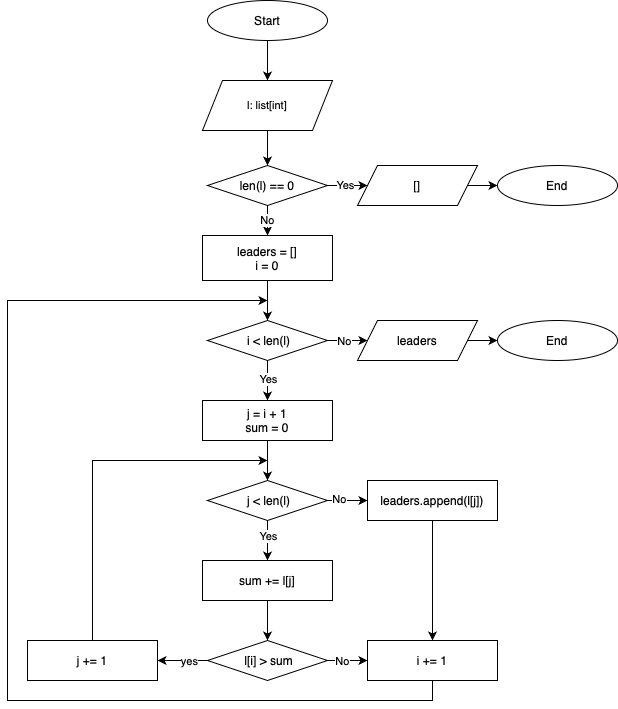

The diagram above was exported from draw.io. Its source (the exported page's mxGraphModel, read from the mxfile embedded in the PNG):
<mxGraphModel dx="1183" dy="696" grid="1" gridSize="10" guides="1" tooltips="1" connect="1" arrows="1" fold="1" page="1" pageScale="1" pageWidth="827" pageHeight="1169" background="#ffffff" math="0" shadow="0">
  <root>
    <mxCell id="0" />
    <mxCell id="1" parent="0" />
    <mxCell id="pkoyU2fwOPBfZemE1w7x-70" style="edgeStyle=orthogonalEdgeStyle;rounded=0;orthogonalLoop=1;jettySize=auto;html=1;exitX=0.5;exitY=1;exitDx=0;exitDy=0;entryX=0.5;entryY=0;entryDx=0;entryDy=0;" edge="1" parent="1" source="pkoyU2fwOPBfZemE1w7x-62" target="pkoyU2fwOPBfZemE1w7x-63">
      <mxGeometry relative="1" as="geometry" />
    </mxCell>
    <mxCell id="pkoyU2fwOPBfZemE1w7x-62" value="Start" style="ellipse;whiteSpace=wrap;html=1;" vertex="1" parent="1">
      <mxGeometry x="320" y="80" width="120" height="40" as="geometry" />
    </mxCell>
    <mxCell id="pkoyU2fwOPBfZemE1w7x-148" style="edgeStyle=orthogonalEdgeStyle;rounded=0;orthogonalLoop=1;jettySize=auto;html=1;exitX=0.5;exitY=1;exitDx=0;exitDy=0;entryX=0.5;entryY=0;entryDx=0;entryDy=0;" edge="1" parent="1" source="pkoyU2fwOPBfZemE1w7x-63" target="pkoyU2fwOPBfZemE1w7x-141">
      <mxGeometry relative="1" as="geometry" />
    </mxCell>
    <mxCell id="pkoyU2fwOPBfZemE1w7x-63" value="l: list[int]" style="shape=parallelogram;perimeter=parallelogramPerimeter;whiteSpace=wrap;html=1;fixedSize=1;fontSize=11;" vertex="1" parent="1">
      <mxGeometry x="315" y="160" width="130" height="50" as="geometry" />
    </mxCell>
    <mxCell id="pkoyU2fwOPBfZemE1w7x-127" style="edgeStyle=orthogonalEdgeStyle;rounded=0;orthogonalLoop=1;jettySize=auto;html=1;exitX=1;exitY=0.5;exitDx=0;exitDy=0;entryX=0;entryY=0.5;entryDx=0;entryDy=0;" edge="1" parent="1" source="pkoyU2fwOPBfZemE1w7x-123" target="pkoyU2fwOPBfZemE1w7x-126">
      <mxGeometry relative="1" as="geometry" />
    </mxCell>
    <mxCell id="pkoyU2fwOPBfZemE1w7x-123" value="leaders" style="shape=parallelogram;perimeter=parallelogramPerimeter;whiteSpace=wrap;html=1;fixedSize=1;" vertex="1" parent="1">
      <mxGeometry x="470" y="400" width="120" height="40" as="geometry" />
    </mxCell>
    <mxCell id="pkoyU2fwOPBfZemE1w7x-126" value="End" style="ellipse;whiteSpace=wrap;html=1;" vertex="1" parent="1">
      <mxGeometry x="610" y="400" width="120" height="40" as="geometry" />
    </mxCell>
    <mxCell id="pkoyU2fwOPBfZemE1w7x-152" style="edgeStyle=orthogonalEdgeStyle;rounded=0;orthogonalLoop=1;jettySize=auto;html=1;exitX=0.5;exitY=1;exitDx=0;exitDy=0;entryX=0.5;entryY=0;entryDx=0;entryDy=0;" edge="1" parent="1" source="pkoyU2fwOPBfZemE1w7x-140" target="pkoyU2fwOPBfZemE1w7x-149">
      <mxGeometry relative="1" as="geometry" />
    </mxCell>
    <mxCell id="pkoyU2fwOPBfZemE1w7x-140" value="leaders = []&lt;div&gt;i = 0&lt;/div&gt;" style="rounded=0;whiteSpace=wrap;html=1;fontSize=12;" vertex="1" parent="1">
      <mxGeometry x="315" y="315" width="130" height="45" as="geometry" />
    </mxCell>
    <mxCell id="pkoyU2fwOPBfZemE1w7x-144" style="edgeStyle=orthogonalEdgeStyle;rounded=0;orthogonalLoop=1;jettySize=auto;html=1;exitX=1;exitY=0.5;exitDx=0;exitDy=0;entryX=0;entryY=0.5;entryDx=0;entryDy=0;" edge="1" parent="1" source="pkoyU2fwOPBfZemE1w7x-141" target="pkoyU2fwOPBfZemE1w7x-142">
      <mxGeometry relative="1" as="geometry" />
    </mxCell>
    <mxCell id="pkoyU2fwOPBfZemE1w7x-145" value="Yes" style="edgeLabel;html=1;align=center;verticalAlign=middle;resizable=0;points=[];" vertex="1" connectable="0" parent="pkoyU2fwOPBfZemE1w7x-144">
      <mxGeometry x="0.2167" y="-3" relative="1" as="geometry">
        <mxPoint y="-4" as="offset" />
      </mxGeometry>
    </mxCell>
    <mxCell id="pkoyU2fwOPBfZemE1w7x-147" value="No" style="edgeStyle=orthogonalEdgeStyle;rounded=0;orthogonalLoop=1;jettySize=auto;html=1;exitX=0.5;exitY=1;exitDx=0;exitDy=0;entryX=0.5;entryY=0;entryDx=0;entryDy=0;" edge="1" parent="1" source="pkoyU2fwOPBfZemE1w7x-141" target="pkoyU2fwOPBfZemE1w7x-140">
      <mxGeometry relative="1" as="geometry" />
    </mxCell>
    <mxCell id="pkoyU2fwOPBfZemE1w7x-141" value="len(l) == 0" style="rhombus;whiteSpace=wrap;html=1;" vertex="1" parent="1">
      <mxGeometry x="320" y="245" width="120" height="40" as="geometry" />
    </mxCell>
    <mxCell id="pkoyU2fwOPBfZemE1w7x-146" style="edgeStyle=orthogonalEdgeStyle;rounded=0;orthogonalLoop=1;jettySize=auto;html=1;exitX=1;exitY=0.5;exitDx=0;exitDy=0;entryX=0;entryY=0.5;entryDx=0;entryDy=0;" edge="1" parent="1" source="pkoyU2fwOPBfZemE1w7x-142" target="pkoyU2fwOPBfZemE1w7x-143">
      <mxGeometry relative="1" as="geometry" />
    </mxCell>
    <mxCell id="pkoyU2fwOPBfZemE1w7x-142" value="[]" style="shape=parallelogram;perimeter=parallelogramPerimeter;whiteSpace=wrap;html=1;fixedSize=1;" vertex="1" parent="1">
      <mxGeometry x="470" y="245" width="120" height="40" as="geometry" />
    </mxCell>
    <mxCell id="pkoyU2fwOPBfZemE1w7x-143" value="End" style="ellipse;whiteSpace=wrap;html=1;" vertex="1" parent="1">
      <mxGeometry x="610" y="245" width="120" height="40" as="geometry" />
    </mxCell>
    <mxCell id="pkoyU2fwOPBfZemE1w7x-150" style="edgeStyle=orthogonalEdgeStyle;rounded=0;orthogonalLoop=1;jettySize=auto;html=1;exitX=1;exitY=0.5;exitDx=0;exitDy=0;entryX=0;entryY=0.5;entryDx=0;entryDy=0;" edge="1" parent="1" source="pkoyU2fwOPBfZemE1w7x-149" target="pkoyU2fwOPBfZemE1w7x-123">
      <mxGeometry relative="1" as="geometry" />
    </mxCell>
    <mxCell id="pkoyU2fwOPBfZemE1w7x-151" value="No" style="edgeLabel;html=1;align=center;verticalAlign=middle;resizable=0;points=[];" vertex="1" connectable="0" parent="pkoyU2fwOPBfZemE1w7x-150">
      <mxGeometry x="0.189" relative="1" as="geometry">
        <mxPoint as="offset" />
      </mxGeometry>
    </mxCell>
    <mxCell id="pkoyU2fwOPBfZemE1w7x-165" style="edgeStyle=orthogonalEdgeStyle;rounded=0;orthogonalLoop=1;jettySize=auto;html=1;exitX=0.5;exitY=1;exitDx=0;exitDy=0;entryX=0.5;entryY=0;entryDx=0;entryDy=0;" edge="1" parent="1" source="pkoyU2fwOPBfZemE1w7x-149" target="pkoyU2fwOPBfZemE1w7x-153">
      <mxGeometry relative="1" as="geometry" />
    </mxCell>
    <mxCell id="pkoyU2fwOPBfZemE1w7x-166" value="Yes" style="edgeLabel;html=1;align=center;verticalAlign=middle;resizable=0;points=[];" vertex="1" connectable="0" parent="pkoyU2fwOPBfZemE1w7x-165">
      <mxGeometry x="-0.1245" y="4" relative="1" as="geometry">
        <mxPoint x="-4" as="offset" />
      </mxGeometry>
    </mxCell>
    <mxCell id="pkoyU2fwOPBfZemE1w7x-149" value="&amp;nbsp;i &amp;lt; len(l)" style="rhombus;whiteSpace=wrap;html=1;" vertex="1" parent="1">
      <mxGeometry x="320" y="400" width="120" height="40" as="geometry" />
    </mxCell>
    <mxCell id="pkoyU2fwOPBfZemE1w7x-167" style="edgeStyle=orthogonalEdgeStyle;rounded=0;orthogonalLoop=1;jettySize=auto;html=1;exitX=0.5;exitY=1;exitDx=0;exitDy=0;entryX=0.5;entryY=0;entryDx=0;entryDy=0;" edge="1" parent="1" source="pkoyU2fwOPBfZemE1w7x-153" target="pkoyU2fwOPBfZemE1w7x-154">
      <mxGeometry relative="1" as="geometry" />
    </mxCell>
    <mxCell id="pkoyU2fwOPBfZemE1w7x-153" value="&lt;div&gt;j = i + 1&lt;/div&gt;&lt;div&gt;sum = 0&lt;/div&gt;" style="rounded=0;whiteSpace=wrap;html=1;fontSize=12;" vertex="1" parent="1">
      <mxGeometry x="315" y="480" width="130" height="40" as="geometry" />
    </mxCell>
    <mxCell id="pkoyU2fwOPBfZemE1w7x-178" value="" style="edgeStyle=orthogonalEdgeStyle;rounded=0;orthogonalLoop=1;jettySize=auto;html=1;entryX=0;entryY=0.5;entryDx=0;entryDy=0;" edge="1" parent="1" source="pkoyU2fwOPBfZemE1w7x-154" target="pkoyU2fwOPBfZemE1w7x-159">
      <mxGeometry relative="1" as="geometry">
        <mxPoint x="476" y="580" as="targetPoint" />
      </mxGeometry>
    </mxCell>
    <mxCell id="pkoyU2fwOPBfZemE1w7x-182" value="No" style="edgeLabel;html=1;align=center;verticalAlign=middle;resizable=0;points=[];" vertex="1" connectable="0" parent="pkoyU2fwOPBfZemE1w7x-178">
      <mxGeometry x="-0.4393" y="2" relative="1" as="geometry">
        <mxPoint as="offset" />
      </mxGeometry>
    </mxCell>
    <mxCell id="pkoyU2fwOPBfZemE1w7x-179" style="edgeStyle=orthogonalEdgeStyle;rounded=0;orthogonalLoop=1;jettySize=auto;html=1;exitX=0.5;exitY=1;exitDx=0;exitDy=0;entryX=0.5;entryY=0;entryDx=0;entryDy=0;" edge="1" parent="1" source="pkoyU2fwOPBfZemE1w7x-154" target="pkoyU2fwOPBfZemE1w7x-172">
      <mxGeometry relative="1" as="geometry" />
    </mxCell>
    <mxCell id="pkoyU2fwOPBfZemE1w7x-180" value="Yes" style="edgeLabel;html=1;align=center;verticalAlign=middle;resizable=0;points=[];" vertex="1" connectable="0" parent="pkoyU2fwOPBfZemE1w7x-179">
      <mxGeometry x="-0.2495" relative="1" as="geometry">
        <mxPoint as="offset" />
      </mxGeometry>
    </mxCell>
    <mxCell id="pkoyU2fwOPBfZemE1w7x-154" value="&amp;nbsp;j &amp;lt; len(l)" style="rhombus;whiteSpace=wrap;html=1;" vertex="1" parent="1">
      <mxGeometry x="320" y="560" width="120" height="40" as="geometry" />
    </mxCell>
    <mxCell id="pkoyU2fwOPBfZemE1w7x-157" value="" style="edgeStyle=orthogonalEdgeStyle;rounded=0;orthogonalLoop=1;jettySize=auto;html=1;exitX=0.5;exitY=1;exitDx=0;exitDy=0;entryX=0.5;entryY=0;entryDx=0;entryDy=0;" edge="1" parent="1" source="pkoyU2fwOPBfZemE1w7x-159" target="pkoyU2fwOPBfZemE1w7x-156">
      <mxGeometry relative="1" as="geometry">
        <mxPoint x="536" y="600" as="sourcePoint" />
        <mxPoint as="offset" />
      </mxGeometry>
    </mxCell>
    <mxCell id="pkoyU2fwOPBfZemE1w7x-186" style="edgeStyle=orthogonalEdgeStyle;rounded=0;orthogonalLoop=1;jettySize=auto;html=1;exitX=0.5;exitY=1;exitDx=0;exitDy=0;" edge="1" parent="1" source="pkoyU2fwOPBfZemE1w7x-156">
      <mxGeometry relative="1" as="geometry">
        <mxPoint x="380" y="380" as="targetPoint" />
        <Array as="points">
          <mxPoint x="545" y="780" />
          <mxPoint x="120" y="780" />
          <mxPoint x="120" y="380" />
        </Array>
      </mxGeometry>
    </mxCell>
    <mxCell id="pkoyU2fwOPBfZemE1w7x-156" value="i += 1" style="rounded=0;whiteSpace=wrap;html=1;fontSize=12;" vertex="1" parent="1">
      <mxGeometry x="480" y="720" width="130" height="40" as="geometry" />
    </mxCell>
    <mxCell id="pkoyU2fwOPBfZemE1w7x-159" value="leaders.append(l[j])" style="rounded=0;whiteSpace=wrap;html=1;fontSize=12;" vertex="1" parent="1">
      <mxGeometry x="480" y="560" width="130" height="40" as="geometry" />
    </mxCell>
    <mxCell id="pkoyU2fwOPBfZemE1w7x-181" style="edgeStyle=orthogonalEdgeStyle;rounded=0;orthogonalLoop=1;jettySize=auto;html=1;exitX=0.5;exitY=1;exitDx=0;exitDy=0;entryX=0.5;entryY=0;entryDx=0;entryDy=0;" edge="1" parent="1" source="pkoyU2fwOPBfZemE1w7x-172" target="pkoyU2fwOPBfZemE1w7x-173">
      <mxGeometry relative="1" as="geometry" />
    </mxCell>
    <mxCell id="pkoyU2fwOPBfZemE1w7x-172" value="sum += l[j]" style="rounded=0;whiteSpace=wrap;html=1;fontSize=12;" vertex="1" parent="1">
      <mxGeometry x="315" y="640" width="130" height="40" as="geometry" />
    </mxCell>
    <mxCell id="pkoyU2fwOPBfZemE1w7x-175" style="edgeStyle=orthogonalEdgeStyle;rounded=0;orthogonalLoop=1;jettySize=auto;html=1;exitX=0;exitY=0.5;exitDx=0;exitDy=0;entryX=1;entryY=0.5;entryDx=0;entryDy=0;" edge="1" parent="1" source="pkoyU2fwOPBfZemE1w7x-173" target="pkoyU2fwOPBfZemE1w7x-174">
      <mxGeometry relative="1" as="geometry" />
    </mxCell>
    <mxCell id="pkoyU2fwOPBfZemE1w7x-176" value="yes" style="edgeLabel;html=1;align=center;verticalAlign=middle;resizable=0;points=[];" vertex="1" connectable="0" parent="pkoyU2fwOPBfZemE1w7x-175">
      <mxGeometry x="-0.2268" relative="1" as="geometry">
        <mxPoint as="offset" />
      </mxGeometry>
    </mxCell>
    <mxCell id="pkoyU2fwOPBfZemE1w7x-183" value="" style="edgeStyle=orthogonalEdgeStyle;rounded=0;orthogonalLoop=1;jettySize=auto;html=1;exitX=1;exitY=0.5;exitDx=0;exitDy=0;entryX=0;entryY=0.5;entryDx=0;entryDy=0;" edge="1" parent="1" source="pkoyU2fwOPBfZemE1w7x-173" target="pkoyU2fwOPBfZemE1w7x-156">
      <mxGeometry relative="1" as="geometry" />
    </mxCell>
    <mxCell id="pkoyU2fwOPBfZemE1w7x-184" value="No" style="edgeLabel;html=1;align=center;verticalAlign=middle;resizable=0;points=[];" vertex="1" connectable="0" parent="pkoyU2fwOPBfZemE1w7x-183">
      <mxGeometry x="-0.4673" relative="1" as="geometry">
        <mxPoint x="3" as="offset" />
      </mxGeometry>
    </mxCell>
    <mxCell id="pkoyU2fwOPBfZemE1w7x-173" value="&amp;nbsp;l[i] &amp;gt; sum" style="rhombus;whiteSpace=wrap;html=1;" vertex="1" parent="1">
      <mxGeometry x="320" y="720" width="120" height="40" as="geometry" />
    </mxCell>
    <mxCell id="pkoyU2fwOPBfZemE1w7x-177" style="edgeStyle=orthogonalEdgeStyle;rounded=0;orthogonalLoop=1;jettySize=auto;html=1;exitX=0.5;exitY=0;exitDx=0;exitDy=0;" edge="1" parent="1" source="pkoyU2fwOPBfZemE1w7x-174">
      <mxGeometry relative="1" as="geometry">
        <mxPoint x="380" y="540" as="targetPoint" />
        <Array as="points">
          <mxPoint x="205" y="540" />
        </Array>
      </mxGeometry>
    </mxCell>
    <mxCell id="pkoyU2fwOPBfZemE1w7x-174" value="j += 1" style="rounded=0;whiteSpace=wrap;html=1;fontSize=12;" vertex="1" parent="1">
      <mxGeometry x="140" y="720" width="130" height="40" as="geometry" />
    </mxCell>
  </root>
</mxGraphModel>